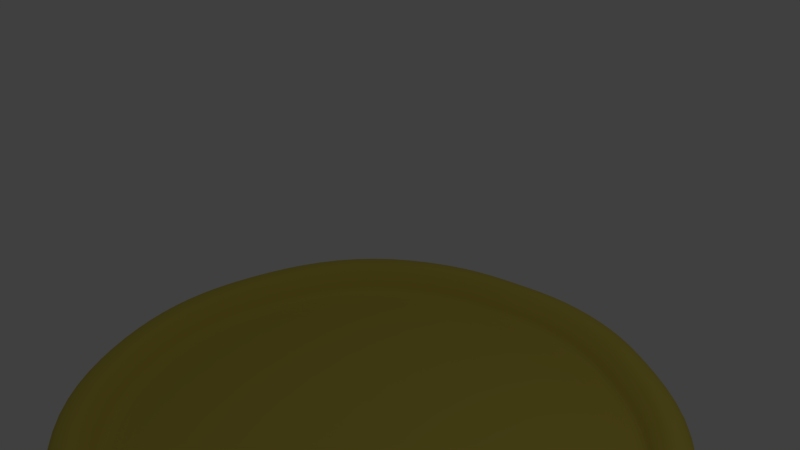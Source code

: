 # Source: Pizza_Empty.blend  (saved by Blender 2.78.0; exported with 4.5.12 LTS)
import bpy
from mathutils import Matrix  # noqa: F401  (used for matrix-valued properties, if any)

bpy.ops.wm.read_factory_settings(use_empty=True)
scene = bpy.context.scene
scene.name = 'Scene'

# ---- collections
col_collection_1 = bpy.data.collections.new('Collection 1'); scene.collection.children.link(col_collection_1)

# ---- materials (node trees are filled in below, after node groups)
mat_material = bpy.data.materials.new('Material')
mat_material.alpha_threshold = 0.0
mat_material.use_transparent_shadow = False
mat_material.diffuse_color = (0.6619, 0.5491, 0.0871, 1.0)
mat_material.roughness = 0.5
mat_material.specular_intensity = 0.2158
mat_material.line_color = (0.0, 0.0, 0.0, 1.0)

# ---- material node trees

# ---- world
world_world = bpy.data.worlds.new('World'); scene.world = world_world
world_world.color = (0.05088, 0.05088, 0.05088)
world_world.use_sun_shadow = False
world_world.sun_shadow_jitter_overblur = 0.0
world_world.cycles.sampling_method = 'MANUAL'

# ---- cameras
cam_camera = bpy.data.cameras.new('Camera')
cam_camera.clip_end = 100.0
cam_camera.lens = 35.0
cam_camera.sensor_width = 32.0
cam_camera.sensor_height = 18.0
cam_camera.ortho_scale = 7.314
cam_camera.dof.focus_distance = 0.0
cam_camera.dof.aperture_fstop = 128.0

# ---- lights
light_lamp = bpy.data.lights.new('Lamp', 'POINT')
light_lamp.transmission_factor = 0.0
light_lamp.cutoff_distance = 30.0
light_lamp.energy = 100.0
light_lamp.shadow_buffer_clip_start = 1.001
light_lamp.shadow_soft_size = 0.1
light_lamp.shadow_maximum_resolution = 0.006
light_lamp.use_absolute_resolution = True

# ---- meshes
me_cube = bpy.data.meshes.new('Cube')
me_cube.from_pydata([(2.978, 3.019, -3.007), (3.147, -3.189, -3.007), (-3.146, -3.189, -3.007), (-3.146, 3.188, -3.007), (1.824, 3.694, -3.007), (0.0, 4.222, -3.007), (1.955, -3.896, -3.007), (-1.883, 3.888, -3.007), (0.03095, -4.313, -3.007), (-1.873, -3.937, -3.007), (3.877, 1.738, -3.007), (4.35, -0.08729, -3.007), (3.925, -2.065, -3.007), (-3.924, -2.174, -3.007), (-4.508, -0.07275, -3.007), (-3.984, 2.138, -3.007), (2.517, -2.549, -3.007), (3.297, -0.0001088, -3.007), (2.517, 2.549, -3.007), (0.0006768, -3.341, -3.007), (0.0, 0.04447, -3.007), (0.0006775, 3.34, -3.007), (-2.515, -2.549, -3.007), (-3.296, -0.000108, -3.007), (-2.515, 2.549, -3.007), (4.228, 0.7588, -3.007), (-4.367, 0.9114, -3.007), (2.907, 1.275, -3.007), (0.0003388, 1.692, -3.007), (-2.906, 1.275, -3.007), (4.204, -1.125, -3.007), (-4.392, -1.033, -3.007), (2.907, -1.275, -3.007), (0.0003384, -1.648, -3.007), (-2.906, -1.275, -3.007), (-0.9415, 4.055, -3.007), (-0.7393, -4.271, -3.007), (-1.257, 2.945, -3.007), (-1.648, 0.02218, -3.007), (-1.257, -2.945, -3.007), (-1.453, 1.483, -3.007), (-1.453, -1.461, -3.007), (1.094, -4.18, -3.007), (1.093, 4.043, -3.007), (1.259, 2.945, -3.007), (1.649, 0.02218, -3.007), (1.259, -2.945, -3.007), (1.454, 1.483, -3.007), (1.454, -1.461, -3.007), (3.061, 3.105, -2.916), (3.236, -3.275, -2.916), (-3.234, -3.275, -2.916), (-3.234, 3.28, -2.916), (1.875, 3.8, -2.916), (0.00023, 4.342, -2.916), (2.01, -4.003, -2.916), (-1.935, 3.999, -2.916), (0.03204, -4.431, -2.916), (-1.925, -4.044, -2.916), (3.985, 1.789, -2.916), (4.471, -0.08754, -2.916), (4.035, -2.121, -2.916), (-4.033, -2.233, -2.916), (-4.634, -0.0726, -2.916), (-4.095, 2.2, -2.916), (4.347, 0.7822, -2.916), (-4.489, 0.939, -2.916), (4.322, -1.154, -2.916), (-4.514, -1.059, -2.916), (-0.9675, 4.17, -2.916), (-0.7597, -4.388, -2.916), (1.125, -4.295, -2.916), (1.124, 4.158, -2.916), (3.115, 3.161, -2.815), (3.292, -3.331, -2.815), (-3.29, -3.331, -2.815), (-3.29, 3.338, -2.815), (1.908, 3.867, -2.815), (0.000378, 4.419, -2.815), (2.045, -4.072, -2.815), (-1.969, 4.07, -2.815), (0.03274, -4.507, -2.815), (-1.958, -4.114, -2.815), (4.055, 1.821, -2.815), (4.55, -0.0877, -2.815), (4.106, -2.156, -2.815), (-4.104, -2.27, -2.815), (-4.714, -0.07251, -2.815), (-4.167, 2.239, -2.815), (4.423, 0.7972, -2.815), (-4.567, 0.9568, -2.815), (4.397, -1.173, -2.815), (-4.593, -1.076, -2.815), (-0.9843, 4.244, -2.815), (-0.7729, -4.463, -2.815), (1.144, -4.368, -2.815), (1.144, 4.232, -2.815), (3.113, 3.159, -2.689), (3.291, -3.33, -2.689), (-3.288, -3.33, -2.689), (-3.288, 3.337, -2.689), (1.907, 3.866, -2.689), (0.000374, 4.417, -2.689), (2.044, -4.07, -2.689), (-1.968, 4.068, -2.689), (0.03272, -4.505, -2.689), (-1.957, -4.112, -2.689), (4.053, 1.821, -2.689), (4.547, -0.0877, -2.689), (4.104, -2.155, -2.689), (-4.102, -2.269, -2.689), (-4.712, -0.07251, -2.689), (-4.165, 2.238, -2.689), (4.421, 0.7968, -2.689), (-4.565, 0.9563, -2.689), (4.395, -1.172, -2.689), (-4.59, -1.076, -2.689), (-0.9838, 4.242, -2.689), (-0.7725, -4.461, -2.689), (1.144, -4.366, -2.689), (1.143, 4.23, -2.689), (3.101, 3.147, -2.58), (3.278, -3.317, -2.58), (-3.276, -3.317, -2.58), (-3.276, 3.324, -2.58), (1.9, 3.85, -2.58), (0.000341, 4.4, -2.58), (2.036, -4.054, -2.58), (-1.961, 4.052, -2.58), (0.03257, -4.488, -2.58), (-1.95, -4.096, -2.58), (4.038, 1.813, -2.58), (4.53, -0.08766, -2.58), (4.088, -2.148, -2.58), (-4.086, -2.261, -2.58), (-4.694, -0.07253, -2.58), (-4.149, 2.229, -2.58), (4.404, 0.7935, -2.58), (-4.548, 0.9523, -2.58), (4.378, -1.168, -2.58), (-4.573, -1.072, -2.58), (-0.9801, 4.226, -2.58), (-0.7696, -4.445, -2.58), (1.139, -4.35, -2.58), (1.139, 4.213, -2.58), (3.012, 3.054, -2.496), (3.183, -3.224, -2.496), (-3.182, -3.224, -2.496), (-3.182, 3.225, -2.496), (1.844, 3.737, -2.496), (9.319e-05, 4.27, -2.496), (1.977, -3.94, -2.496), (-1.904, 3.933, -2.496), (0.03139, -4.361, -2.496), (-1.894, -3.98, -2.496), (3.921, 1.759, -2.496), (4.399, -0.08739, -2.496), (3.97, -2.088, -2.496), (-3.968, -2.198, -2.496), (-4.559, -0.07269, -2.496), (-4.029, 2.163, -2.496), (4.276, 0.7683, -2.496), (-4.417, 0.9226, -2.496), (4.252, -1.137, -2.496), (-4.441, -1.043, -2.496), (-0.952, 4.102, -2.496), (-0.7476, -4.318, -2.496), (1.106, -4.227, -2.496), (1.106, 4.089, -2.496), (2.877, 2.914, -2.496), (3.04, -3.083, -2.496), (-3.04, -3.083, -2.496), (-3.04, 3.077, -2.496), (1.762, 3.566, -2.496), (-0.0002799, 4.076, -2.496), (1.888, -3.767, -2.496), (-1.819, 3.753, -2.496), (0.02962, -4.169, -2.496), (-1.81, -3.806, -2.496), (3.745, 1.676, -2.496), (4.202, -0.08698, -2.496), (3.792, -1.998, -2.496), (-3.791, -2.103, -2.496), (-4.355, -0.07294, -2.496), (-3.849, 2.062, -2.496), (4.084, 0.7304, -2.496), (-4.219, 0.8778, -2.496), (4.061, -1.089, -2.496), (-4.243, -1.0, -2.496), (-0.9098, 3.915, -2.496), (-0.7145, -4.129, -2.496), (1.056, -4.041, -2.496), (1.056, 3.903, -2.496), (2.787, 2.821, -2.642), (2.946, -2.99, -2.642), (-2.946, -2.99, -2.642), (-2.946, 2.98, -2.642), (1.707, 3.454, -2.642), (-0.000526, 3.947, -2.642), (1.83, -3.653, -2.642), (-1.763, 3.635, -2.642), (0.02845, -4.042, -2.642), (-1.754, -3.69, -2.642), (3.629, 1.622, -2.642), (4.072, -0.0867, -2.642), (3.674, -1.938, -2.642), (-3.674, -2.04, -2.642), (-4.221, -0.0731, -2.642), (-3.731, 1.996, -2.642), (3.958, 0.7054, -2.642), (-4.089, 0.8483, -2.642), (3.935, -1.058, -2.642), (-4.112, -0.9718, -2.642), (-0.8819, 3.791, -2.642), (-0.6927, -4.003, -2.642), (1.023, -3.918, -2.642), (1.023, 3.78, -2.642), (2.722, 2.754, -2.757), (2.877, -2.922, -2.757), (-2.877, -2.922, -2.757), (-2.877, 2.909, -2.757), (1.667, 3.371, -2.757), (-0.0007058, 3.853, -2.757), (1.787, -3.569, -2.757), (-1.722, 3.548, -2.757), (0.02759, -3.95, -2.757), (-1.713, -3.606, -2.757), (3.544, 1.583, -2.757), (3.976, -0.0865, -2.757), (3.588, -1.895, -2.757), (-3.589, -1.995, -2.757), (-4.123, -0.07322, -2.757), (-3.644, 1.948, -2.757), (3.865, 0.6872, -2.757), (-3.994, 0.8267, -2.757), (3.843, -1.035, -2.757), (-4.016, -0.951, -2.757), (-0.8615, 3.701, -2.757), (-0.6767, -3.912, -2.757), (0.9995, -3.829, -2.757), (0.9991, 3.69, -2.757), (2.676, 2.706, -2.953), (2.828, -2.874, -2.953), (-2.829, -2.874, -2.953), (-2.829, 2.858, -2.953), (1.639, 3.313, -2.953), (-0.0008332, 3.787, -2.953), (1.756, -3.51, -2.953), (-1.693, 3.487, -2.953), (0.02698, -3.885, -2.953), (-1.684, -3.547, -2.953), (3.484, 1.555, -2.953), (3.909, -0.08636, -2.953), (3.528, -1.864, -2.953), (-3.528, -1.962, -2.953), (-4.053, -0.0733, -2.953), (-3.583, 1.914, -2.953), (3.8, 0.6742, -2.953), (-3.927, 0.8114, -2.953), (3.778, -1.019, -2.953), (-3.948, -0.9362, -2.953), (-0.8471, 3.637, -2.953), (-0.6654, -3.847, -2.953), (0.9824, -3.766, -2.953), (0.9821, 3.626, -2.953), (2.332, 2.349, -2.953), (2.465, -2.516, -2.953), (-2.467, -2.516, -2.953), (-2.467, 2.482, -2.953), (1.428, 2.878, -2.953), (-0.001783, 3.292, -2.953), (1.53, -3.071, -2.953), (-1.477, 3.03, -2.953), (0.02247, -3.397, -2.953), (-1.47, -3.102, -2.953), (3.037, 1.345, -2.953), (3.407, -0.08531, -2.953), (3.075, -1.635, -2.953), (-3.077, -1.721, -2.953), (-3.535, -0.07393, -2.953), (-3.124, 1.658, -2.953), (3.312, 0.5778, -2.953), (-3.425, 0.6974, -2.953), (3.293, -0.8984, -2.953), (-3.444, -0.8262, -2.953), (-0.7396, 3.161, -2.953), (-0.5812, -3.364, -2.953), (0.8555, -3.293, -2.953), (0.8552, 3.151, -2.953), (1.367, 1.348, -2.953), (1.445, -1.51, -2.953), (-1.453, -1.51, -2.953), (-1.453, 1.426, -2.953), (0.8352, 1.659, -2.953), (-0.004447, 1.901, -2.953), (0.8956, -1.836, -2.953), (-0.8713, 1.748, -2.953), (0.0098, -2.028, -2.953), (-0.8667, -1.855, -2.953), (1.78, 0.758, -2.953), (1.998, -0.08237, -2.953), (1.803, -0.993, -2.953), (-1.811, -1.043, -2.953), (-2.08, -0.07568, -2.953), (-1.839, 0.942, -2.953), (1.942, 0.3072, -2.953), (-2.015, 0.3774, -2.953), (1.931, -0.56, -2.953), (-2.026, -0.5176, -2.953), (-0.4379, 1.825, -2.953), (-0.3448, -2.009, -2.953), (0.4991, -1.967, -2.953), (0.499, 1.819, -2.953), (0.0, 0.0, -2.953)], [], [(22, 9, 2, 13), (43, 44, 21, 5), (12, 1, 6, 16), (47, 45, 20, 28), (39, 36, 9, 22), (46, 42, 8, 19), (48, 46, 19, 33), (35, 37, 24, 7), (40, 38, 23, 29), (41, 39, 22, 34), (0, 10, 18, 4), (25, 11, 17, 27), (30, 12, 16, 32), (7, 24, 15, 3), (29, 23, 14, 26), (34, 22, 13, 31), (24, 29, 26, 15), (10, 25, 27, 18), (37, 40, 29, 24), (44, 47, 28, 21), (23, 34, 31, 14), (11, 30, 32, 17), (38, 41, 34, 23), (45, 48, 33, 20), (20, 33, 41, 38), (21, 28, 40, 37), (33, 19, 39, 41), (28, 20, 38, 40), (5, 21, 37, 35), (19, 8, 36, 39), (17, 32, 48, 45), (18, 27, 47, 44), (32, 16, 46, 48), (16, 6, 42, 46), (27, 17, 45, 47), (4, 18, 44, 43), (15, 26, 66, 64), (9, 36, 70, 58), (26, 14, 63, 66), (35, 7, 56, 69), (42, 6, 55, 71), (30, 11, 60, 67), (3, 15, 64, 52), (4, 43, 72, 53), (31, 13, 62, 68), (10, 0, 49, 59), (5, 35, 69, 54), (11, 25, 65, 60), (8, 42, 71, 57), (36, 8, 57, 70), (1, 12, 61, 50), (12, 30, 67, 61), (43, 5, 54, 72), (7, 3, 52, 56), (13, 2, 51, 62), (6, 1, 50, 55), (0, 4, 53, 49), (14, 31, 68, 63), (25, 10, 59, 65), (2, 9, 58, 51), (55, 50, 74, 79), (53, 72, 96, 77), (56, 52, 76, 80), (65, 59, 83, 89), (58, 70, 94, 82), (49, 53, 77, 73), (66, 63, 87, 90), (59, 49, 73, 83), (51, 58, 82, 75), (67, 60, 84, 91), (60, 65, 89, 84), (69, 56, 80, 93), (68, 62, 86, 92), (61, 67, 91, 85), (52, 64, 88, 76), (54, 69, 93, 78), (62, 51, 75, 86), (57, 71, 95, 81), (70, 57, 81, 94), (63, 68, 92, 87), (72, 54, 78, 96), (71, 55, 79, 95), (50, 61, 85, 74), (64, 66, 90, 88), (85, 91, 115, 109), (76, 88, 112, 100), (78, 93, 117, 102), (86, 75, 99, 110), (81, 95, 119, 105), (94, 81, 105, 118), (87, 92, 116, 111), (96, 78, 102, 120), (95, 79, 103, 119), (74, 85, 109, 98), (88, 90, 114, 112), (79, 74, 98, 103), (77, 96, 120, 101), (80, 76, 100, 104), (89, 83, 107, 113), (82, 94, 118, 106), (73, 77, 101, 97), (90, 87, 111, 114), (83, 73, 97, 107), (75, 82, 106, 99), (91, 84, 108, 115), (84, 89, 113, 108), (93, 80, 104, 117), (92, 86, 110, 116), (101, 120, 144, 125), (104, 100, 124, 128), (113, 107, 131, 137), (106, 118, 142, 130), (97, 101, 125, 121), (114, 111, 135, 138), (107, 97, 121, 131), (99, 106, 130, 123), (115, 108, 132, 139), (108, 113, 137, 132), (117, 104, 128, 141), (116, 110, 134, 140), (109, 115, 139, 133), (100, 112, 136, 124), (102, 117, 141, 126), (110, 99, 123, 134), (105, 119, 143, 129), (118, 105, 129, 142), (111, 116, 140, 135), (120, 102, 126, 144), (119, 103, 127, 143), (98, 109, 133, 122), (112, 114, 138, 136), (103, 98, 122, 127), (133, 139, 163, 157), (124, 136, 160, 148), (126, 141, 165, 150), (134, 123, 147, 158), (129, 143, 167, 153), (142, 129, 153, 166), (135, 140, 164, 159), (144, 126, 150, 168), (143, 127, 151, 167), (122, 133, 157, 146), (136, 138, 162, 160), (127, 122, 146, 151), (125, 144, 168, 149), (128, 124, 148, 152), (137, 131, 155, 161), (130, 142, 166, 154), (121, 125, 149, 145), (138, 135, 159, 162), (131, 121, 145, 155), (123, 130, 154, 147), (139, 132, 156, 163), (132, 137, 161, 156), (141, 128, 152, 165), (140, 134, 158, 164), (152, 148, 172, 176), (161, 155, 179, 185), (154, 166, 190, 178), (145, 149, 173, 169), (162, 159, 183, 186), (155, 145, 169, 179), (147, 154, 178, 171), (163, 156, 180, 187), (156, 161, 185, 180), (165, 152, 176, 189), (164, 158, 182, 188), (157, 163, 187, 181), (148, 160, 184, 172), (150, 165, 189, 174), (158, 147, 171, 182), (153, 167, 191, 177), (166, 153, 177, 190), (159, 164, 188, 183), (168, 150, 174, 192), (167, 151, 175, 191), (146, 157, 181, 170), (160, 162, 186, 184), (151, 146, 170, 175), (149, 168, 192, 173), (172, 184, 208, 196), (174, 189, 213, 198), (182, 171, 195, 206), (177, 191, 215, 201), (190, 177, 201, 214), (183, 188, 212, 207), (192, 174, 198, 216), (191, 175, 199, 215), (170, 181, 205, 194), (184, 186, 210, 208), (175, 170, 194, 199), (173, 192, 216, 197), (176, 172, 196, 200), (185, 179, 203, 209), (178, 190, 214, 202), (169, 173, 197, 193), (186, 183, 207, 210), (179, 169, 193, 203), (171, 178, 202, 195), (187, 180, 204, 211), (180, 185, 209, 204), (189, 176, 200, 213), (188, 182, 206, 212), (181, 187, 211, 205), (209, 203, 227, 233), (202, 214, 238, 226), (193, 197, 221, 217), (210, 207, 231, 234), (203, 193, 217, 227), (195, 202, 226, 219), (211, 204, 228, 235), (204, 209, 233, 228), (213, 200, 224, 237), (212, 206, 230, 236), (205, 211, 235, 229), (196, 208, 232, 220), (198, 213, 237, 222), (206, 195, 219, 230), (201, 215, 239, 225), (214, 201, 225, 238), (207, 212, 236, 231), (216, 198, 222, 240), (215, 199, 223, 239), (194, 205, 229, 218), (208, 210, 234, 232), (199, 194, 218, 223), (197, 216, 240, 221), (200, 196, 220, 224), (220, 232, 256, 244), (222, 237, 261, 246), (230, 219, 243, 254), (225, 239, 263, 249), (238, 225, 249, 262), (231, 236, 260, 255), (240, 222, 246, 264), (239, 223, 247, 263), (218, 229, 253, 242), (232, 234, 258, 256), (223, 218, 242, 247), (221, 240, 264, 245), (224, 220, 244, 248), (233, 227, 251, 257), (226, 238, 262, 250), (217, 221, 245, 241), (234, 231, 255, 258), (227, 217, 241, 251), (219, 226, 250, 243), (235, 228, 252, 259), (228, 233, 257, 252), (237, 224, 248, 261), (236, 230, 254, 260), (229, 235, 259, 253), (250, 262, 286, 274), (241, 245, 269, 265), (258, 255, 279, 282), (251, 241, 265, 275), (243, 250, 274, 267), (259, 252, 276, 283), (252, 257, 281, 276), (261, 248, 272, 285), (260, 254, 278, 284), (253, 259, 283, 277), (244, 256, 280, 268), (246, 261, 285, 270), (254, 243, 267, 278), (249, 263, 287, 273), (262, 249, 273, 286), (255, 260, 284, 279), (264, 246, 270, 288), (263, 247, 271, 287), (242, 253, 277, 266), (256, 258, 282, 280), (247, 242, 266, 271), (245, 264, 288, 269), (248, 244, 268, 272), (257, 251, 275, 281), (270, 285, 309, 294), (278, 267, 291, 302), (273, 287, 311, 297), (286, 273, 297, 310), (279, 284, 308, 303), (288, 270, 294, 312), (287, 271, 295, 311), (266, 277, 301, 290), (280, 282, 306, 304), (271, 266, 290, 295), (269, 288, 312, 293), (272, 268, 292, 296), (281, 275, 299, 305), (274, 286, 310, 298), (265, 269, 293, 289), (282, 279, 303, 306), (275, 265, 289, 299), (267, 274, 298, 291), (283, 276, 300, 307), (276, 281, 305, 300), (285, 272, 296, 309), (284, 278, 302, 308), (277, 283, 307, 301), (268, 280, 304, 292), (298, 310, 313), (289, 293, 313), (306, 303, 313), (299, 289, 313), (291, 298, 313), (307, 300, 313), (300, 305, 313), (309, 296, 313), (308, 302, 313), (301, 307, 313), (292, 304, 313), (294, 309, 313), (302, 291, 313), (297, 311, 313), (310, 297, 313), (303, 308, 313), (312, 294, 313), (311, 295, 313), (290, 301, 313), (304, 306, 313), (295, 290, 313), (293, 312, 313), (296, 292, 313), (305, 299, 313)])
me_cube.materials.append(mat_material)
me_cube.use_remesh_preserve_volume = False
me_cube.use_remesh_preserve_attributes = False
me_cube.use_mirror_vertex_groups = False
me_cube.update()

# ---- objects
ob_cube = bpy.data.objects.new('Cube', me_cube)
ob_lamp = bpy.data.objects.new('Lamp', light_lamp)
ob_camera = bpy.data.objects.new('Camera', cam_camera)

# ---- transforms, parenting, visibility, modifiers, constraints
ob_cube.location = (0.0, 0.0, 0.0)
ob_cube.lock_rotations_4d = False
ob_cube.empty_display_type = 'ARROWS'
ob_cube.lineart.crease_threshold = 0.0
_m = ob_cube.modifiers.new('Subsurf', 'SUBSURF')
_m.uv_smooth = 'PRESERVE_CORNERS'
_m.quality = 2
_m.levels = 3
_m.show_only_control_edges = False
ob_lamp.location = (4.076, 1.005, 5.904)
ob_lamp.rotation_euler = (0.6503, 0.05522, 1.866)
ob_lamp.lock_rotations_4d = False
ob_lamp.empty_display_type = 'ARROWS'
ob_lamp.color = (0.0, 0.0, 0.0, 0.0)
ob_lamp.lineart.crease_threshold = 0.0
ob_camera.location = (7.481, -6.508, 5.344)
ob_camera.rotation_euler = (1.109, 0.01082, 0.8149)
ob_camera.lock_rotations_4d = False
ob_camera.empty_display_type = 'ARROWS'
ob_camera.color = (0.0, 0.0, 0.0, 0.0)
ob_camera.display_type = 'WIRE'
ob_camera.lineart.crease_threshold = 0.0

# ---- collection membership
col_collection_1.objects.link(ob_cube)
col_collection_1.objects.link(ob_lamp)
col_collection_1.objects.link(ob_camera)

# ---- scene / render settings (as saved in the file)
scene.camera = ob_camera
scene.frame_start = 1; scene.frame_end = 250; scene.frame_set(1)
scene.render.engine = 'BLENDER_EEVEE_NEXT'
scene.render.resolution_percentage = 50
scene.render.dither_intensity = 0.0
scene.cycles.use_denoising = False
scene.cycles.samples = 128
scene.cycles.sampling_pattern = 'TABULATED_SOBOL'
scene.cycles.light_sampling_threshold = 0.0
scene.cycles.use_adaptive_sampling = False
scene.cycles.use_light_tree = False
scene.cycles.blur_glossy = 0.0
scene.cycles.sample_clamp_indirect = 0.0
scene.view_settings.view_transform = 'Standard'
bpy.context.view_layer.update()
